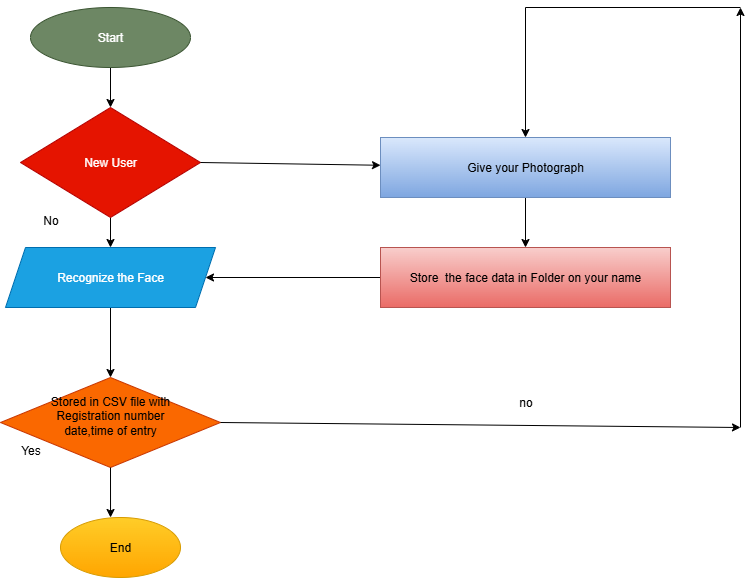

The diagram above was exported from draw.io. Its source (the exported page's mxGraphModel, read from the mxfile embedded in the PNG):
<mxGraphModel dx="1092" dy="607" grid="1" gridSize="10" guides="1" tooltips="1" connect="1" arrows="1" fold="1" page="1" pageScale="1" pageWidth="850" pageHeight="1100" background="#ffffff" math="0" shadow="0">
  <root>
    <mxCell id="0" />
    <mxCell id="1" parent="0" />
    <mxCell id="TgWAECr0MG8RP7EFHci7-3" value="" style="edgeStyle=orthogonalEdgeStyle;rounded=0;orthogonalLoop=1;jettySize=auto;html=1;" edge="1" parent="1" source="TgWAECr0MG8RP7EFHci7-1" target="TgWAECr0MG8RP7EFHci7-2">
      <mxGeometry relative="1" as="geometry">
        <Array as="points">
          <mxPoint x="170" y="120" />
          <mxPoint x="180" y="120" />
        </Array>
      </mxGeometry>
    </mxCell>
    <mxCell id="TgWAECr0MG8RP7EFHci7-1" value="Start" style="ellipse;whiteSpace=wrap;html=1;fillColor=#6d8764;fontColor=#ffffff;strokeColor=#3A5431;" vertex="1" parent="1">
      <mxGeometry x="90" y="20" width="160" height="60" as="geometry" />
    </mxCell>
    <mxCell id="TgWAECr0MG8RP7EFHci7-5" value="" style="edgeStyle=orthogonalEdgeStyle;rounded=0;orthogonalLoop=1;jettySize=auto;html=1;" edge="1" parent="1" source="TgWAECr0MG8RP7EFHci7-2" target="TgWAECr0MG8RP7EFHci7-4">
      <mxGeometry relative="1" as="geometry" />
    </mxCell>
    <mxCell id="TgWAECr0MG8RP7EFHci7-2" value="New User" style="rhombus;whiteSpace=wrap;html=1;fillColor=#e51400;fontColor=#ffffff;strokeColor=#B20000;" vertex="1" parent="1">
      <mxGeometry x="80" y="120" width="180" height="110" as="geometry" />
    </mxCell>
    <mxCell id="TgWAECr0MG8RP7EFHci7-7" value="" style="edgeStyle=orthogonalEdgeStyle;rounded=0;orthogonalLoop=1;jettySize=auto;html=1;" edge="1" parent="1" source="TgWAECr0MG8RP7EFHci7-4" target="TgWAECr0MG8RP7EFHci7-6">
      <mxGeometry relative="1" as="geometry" />
    </mxCell>
    <mxCell id="TgWAECr0MG8RP7EFHci7-4" value="Recognize the Face" style="shape=parallelogram;perimeter=parallelogramPerimeter;whiteSpace=wrap;html=1;fixedSize=1;fillColor=#1ba1e2;fontColor=#ffffff;strokeColor=#006EAF;" vertex="1" parent="1">
      <mxGeometry x="65" y="260" width="210" height="60" as="geometry" />
    </mxCell>
    <mxCell id="TgWAECr0MG8RP7EFHci7-6" value="Stored in CSV file with&lt;div&gt;Registration number&lt;/div&gt;&lt;div&gt;date,time of entry&lt;/div&gt;&lt;div&gt;&lt;br&gt;&lt;/div&gt;" style="rhombus;whiteSpace=wrap;html=1;fillColor=#fa6800;strokeColor=#C73500;fontColor=#000000;" vertex="1" parent="1">
      <mxGeometry x="60" y="390" width="220" height="90" as="geometry" />
    </mxCell>
    <mxCell id="TgWAECr0MG8RP7EFHci7-8" value="End" style="ellipse;whiteSpace=wrap;html=1;fillColor=#ffcd28;gradientColor=#ffa500;strokeColor=#d79b00;" vertex="1" parent="1">
      <mxGeometry x="120" y="530" width="120" height="60" as="geometry" />
    </mxCell>
    <mxCell id="TgWAECr0MG8RP7EFHci7-9" value="" style="endArrow=classic;html=1;rounded=0;exitX=0.5;exitY=1;exitDx=0;exitDy=0;entryX=0.417;entryY=0;entryDx=0;entryDy=0;entryPerimeter=0;" edge="1" parent="1" source="TgWAECr0MG8RP7EFHci7-6" target="TgWAECr0MG8RP7EFHci7-8">
      <mxGeometry width="50" height="50" relative="1" as="geometry">
        <mxPoint x="180" y="509.28932188134524" as="sourcePoint" />
        <mxPoint x="260" y="510" as="targetPoint" />
      </mxGeometry>
    </mxCell>
    <mxCell id="TgWAECr0MG8RP7EFHci7-11" value="" style="endArrow=classic;html=1;rounded=0;exitX=1;exitY=0.5;exitDx=0;exitDy=0;" edge="1" parent="1" source="TgWAECr0MG8RP7EFHci7-2" target="TgWAECr0MG8RP7EFHci7-12">
      <mxGeometry width="50" height="50" relative="1" as="geometry">
        <mxPoint x="400" y="290" as="sourcePoint" />
        <mxPoint x="500" y="180" as="targetPoint" />
      </mxGeometry>
    </mxCell>
    <mxCell id="TgWAECr0MG8RP7EFHci7-14" value="" style="edgeStyle=orthogonalEdgeStyle;rounded=0;orthogonalLoop=1;jettySize=auto;html=1;" edge="1" parent="1" source="TgWAECr0MG8RP7EFHci7-12" target="TgWAECr0MG8RP7EFHci7-13">
      <mxGeometry relative="1" as="geometry" />
    </mxCell>
    <mxCell id="TgWAECr0MG8RP7EFHci7-12" value="Give your Photograph" style="rounded=0;whiteSpace=wrap;html=1;fillColor=#dae8fc;gradientColor=#7ea6e0;strokeColor=#6c8ebf;" vertex="1" parent="1">
      <mxGeometry x="440" y="150" width="290" height="60" as="geometry" />
    </mxCell>
    <mxCell id="TgWAECr0MG8RP7EFHci7-19" style="edgeStyle=orthogonalEdgeStyle;rounded=0;orthogonalLoop=1;jettySize=auto;html=1;entryX=1;entryY=0.5;entryDx=0;entryDy=0;" edge="1" parent="1" source="TgWAECr0MG8RP7EFHci7-13" target="TgWAECr0MG8RP7EFHci7-4">
      <mxGeometry relative="1" as="geometry" />
    </mxCell>
    <mxCell id="TgWAECr0MG8RP7EFHci7-13" value="Store&amp;nbsp; the face data in Folder on your name" style="rounded=0;whiteSpace=wrap;html=1;fillColor=#f8cecc;gradientColor=#ea6b66;strokeColor=#b85450;" vertex="1" parent="1">
      <mxGeometry x="440" y="260" width="290" height="60" as="geometry" />
    </mxCell>
    <mxCell id="TgWAECr0MG8RP7EFHci7-15" value="" style="endArrow=classic;html=1;rounded=0;exitX=1;exitY=0.5;exitDx=0;exitDy=0;" edge="1" parent="1" source="TgWAECr0MG8RP7EFHci7-6">
      <mxGeometry width="50" height="50" relative="1" as="geometry">
        <mxPoint x="400" y="290" as="sourcePoint" />
        <mxPoint x="800" y="440" as="targetPoint" />
      </mxGeometry>
    </mxCell>
    <mxCell id="TgWAECr0MG8RP7EFHci7-17" value="" style="endArrow=classic;html=1;rounded=0;" edge="1" parent="1">
      <mxGeometry width="50" height="50" relative="1" as="geometry">
        <mxPoint x="800" y="440" as="sourcePoint" />
        <mxPoint x="800" y="20" as="targetPoint" />
      </mxGeometry>
    </mxCell>
    <mxCell id="TgWAECr0MG8RP7EFHci7-18" value="" style="endArrow=classic;html=1;rounded=0;entryX=0.5;entryY=0;entryDx=0;entryDy=0;" edge="1" parent="1" target="TgWAECr0MG8RP7EFHci7-12">
      <mxGeometry width="50" height="50" relative="1" as="geometry">
        <mxPoint x="800" y="20" as="sourcePoint" />
        <mxPoint x="570" y="140" as="targetPoint" />
        <Array as="points">
          <mxPoint x="585" y="20" />
        </Array>
      </mxGeometry>
    </mxCell>
    <mxCell id="TgWAECr0MG8RP7EFHci7-24" value="no" style="text;html=1;align=center;verticalAlign=middle;resizable=0;points=[];autosize=1;strokeColor=none;fillColor=none;" vertex="1" parent="1">
      <mxGeometry x="565" y="400" width="40" height="30" as="geometry" />
    </mxCell>
    <mxCell id="TgWAECr0MG8RP7EFHci7-28" value="Yes" style="text;html=1;align=center;verticalAlign=middle;resizable=0;points=[];autosize=1;strokeColor=none;fillColor=none;" vertex="1" parent="1">
      <mxGeometry x="70" y="448" width="40" height="30" as="geometry" />
    </mxCell>
    <mxCell id="TgWAECr0MG8RP7EFHci7-29" value="No" style="text;html=1;align=center;verticalAlign=middle;resizable=0;points=[];autosize=1;strokeColor=none;fillColor=none;" vertex="1" parent="1">
      <mxGeometry x="90" y="218" width="40" height="30" as="geometry" />
    </mxCell>
  </root>
</mxGraphModel>